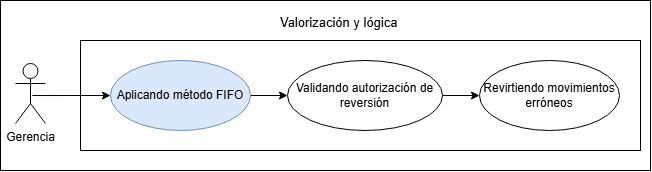

The diagram above was exported from draw.io. Its source (the exported page's mxGraphModel, read from the mxfile embedded in the PNG):
<mxGraphModel dx="1014" dy="597" grid="1" gridSize="10" guides="1" tooltips="1" connect="1" arrows="1" fold="1" page="1" pageScale="1" pageWidth="827" pageHeight="1169" math="0" shadow="0">
  <root>
    <mxCell id="0" />
    <mxCell id="1" parent="0" />
    <mxCell id="qrOsgZDqs2jIluiTBBjf-87" parent="1" style="rounded=0;whiteSpace=wrap;html=1;" value="" vertex="1">
      <mxGeometry height="170" width="650" x="40" y="250" as="geometry" />
    </mxCell>
    <mxCell id="bBzrLM_FwxRfKHai1NHY-1" parent="1" style="whiteSpace=wrap;html=1;" value="" vertex="1">
      <mxGeometry height="110" width="560" x="120" y="290" as="geometry" />
    </mxCell>
    <mxCell id="qrOsgZDqs2jIluiTBBjf-89" edge="1" parent="1" source="qrOsgZDqs2jIluiTBBjf-90" style="rounded=0;orthogonalLoop=1;jettySize=auto;html=1;exitX=1;exitY=0.5;exitDx=0;exitDy=0;entryX=0;entryY=0.5;entryDx=0;entryDy=0;" target="qrOsgZDqs2jIluiTBBjf-94">
      <mxGeometry relative="1" as="geometry">
        <mxPoint x="240" y="430" as="targetPoint" />
      </mxGeometry>
    </mxCell>
    <mxCell id="qrOsgZDqs2jIluiTBBjf-90" parent="1" style="ellipse;whiteSpace=wrap;html=1;fillColor=#dae8fc;strokeColor=#6c8ebf;" value="Aplicando método FIFO" vertex="1">
      <mxGeometry height="70" width="140" x="150" y="310" as="geometry" />
    </mxCell>
    <mxCell id="qrOsgZDqs2jIluiTBBjf-93" edge="1" parent="1" source="qrOsgZDqs2jIluiTBBjf-94" style="rounded=0;orthogonalLoop=1;jettySize=auto;html=1;exitX=1;exitY=0.5;exitDx=0;exitDy=0;entryX=0;entryY=0.5;entryDx=0;entryDy=0;" target="qrOsgZDqs2jIluiTBBjf-95">
      <mxGeometry relative="1" as="geometry" />
    </mxCell>
    <mxCell id="qrOsgZDqs2jIluiTBBjf-94" parent="1" style="ellipse;whiteSpace=wrap;html=1;" value="Validando autorización de reversión" vertex="1">
      <mxGeometry height="70" width="154.99" x="327.01" y="310" as="geometry" />
    </mxCell>
    <mxCell id="qrOsgZDqs2jIluiTBBjf-95" parent="1" style="ellipse;whiteSpace=wrap;html=1;" value="Revirtiendo movimientos erróneos" vertex="1">
      <mxGeometry height="70" width="140" x="519" y="310" as="geometry" />
    </mxCell>
    <mxCell id="qrOsgZDqs2jIluiTBBjf-96" edge="1" parent="1" source="qrOsgZDqs2jIluiTBBjf-97" style="rounded=0;orthogonalLoop=1;jettySize=auto;html=1;entryX=0;entryY=0.5;entryDx=0;entryDy=0;exitX=0.563;exitY=0.534;exitDx=0;exitDy=0;exitPerimeter=0;" target="qrOsgZDqs2jIluiTBBjf-90">
      <mxGeometry relative="1" as="geometry">
        <Array as="points" />
        <mxPoint x="47.58000000000004" y="342.2399999999998" as="sourcePoint" />
        <mxPoint x="169.99999999999994" y="347" as="targetPoint" />
      </mxGeometry>
    </mxCell>
    <mxCell id="qrOsgZDqs2jIluiTBBjf-97" parent="1" style="shape=umlActor;verticalLabelPosition=bottom;verticalAlign=top;html=1;" value="Gerencia" vertex="1">
      <mxGeometry height="60" width="30" x="55" y="313" as="geometry" />
    </mxCell>
    <mxCell id="qrOsgZDqs2jIluiTBBjf-98" parent="1" style="text;html=1;whiteSpace=wrap;align=center;verticalAlign=middle;rounded=0;" value="&lt;font style=&quot;font-size: 13px;&quot;&gt;Valorización y lógica&amp;nbsp;&lt;/font&gt;" vertex="1">
      <mxGeometry height="30" width="164.75" x="298" y="257" as="geometry" />
    </mxCell>
  </root>
</mxGraphModel>